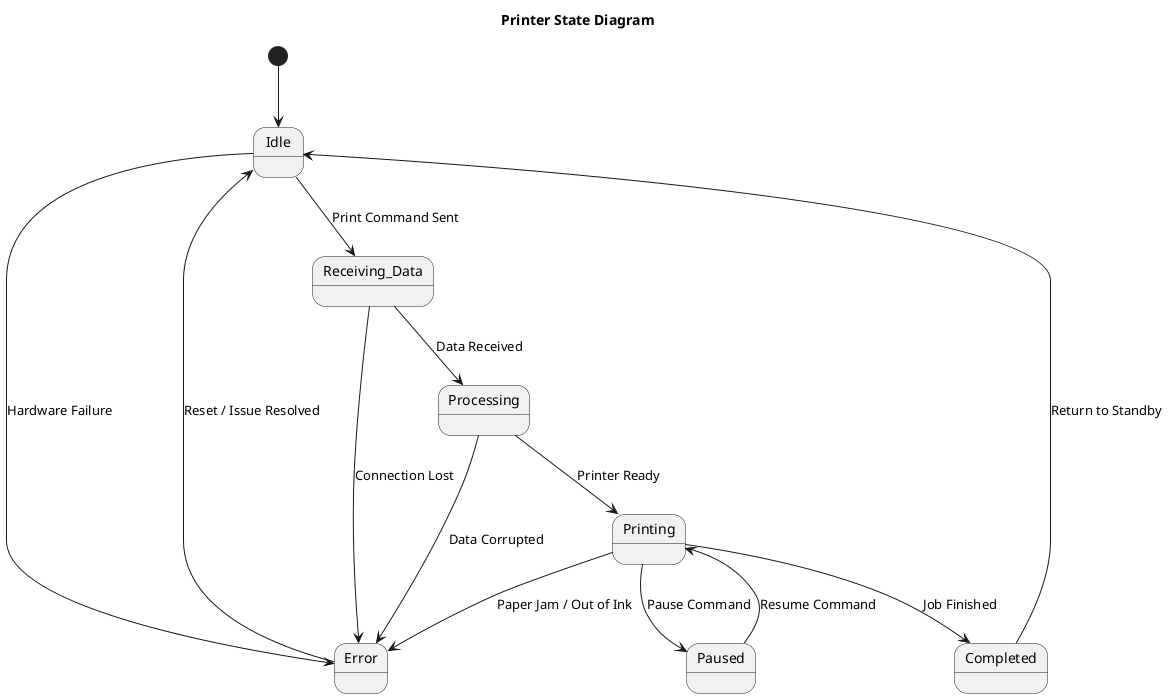

The diagram above was rendered by PlantUML. Its source (embedded in the PNG):
@startuml
title Printer State Diagram

[*] --> Idle

Idle --> Receiving_Data : Print Command Sent
Receiving_Data --> Processing : Data Received
Processing --> Printing : Printer Ready

Printing --> Completed : Job Finished
Completed --> Idle : Return to Standby

' Pause / Resume
Printing --> Paused : Pause Command
Paused --> Printing : Resume Command

' Error Handling (can occur from almost any state)
Idle --> Error : Hardware Failure
Receiving_Data --> Error : Connection Lost
Processing --> Error : Data Corrupted
Printing --> Error : Paper Jam / Out of Ink

Error --> Idle : Reset / Issue Resolved

@enduml